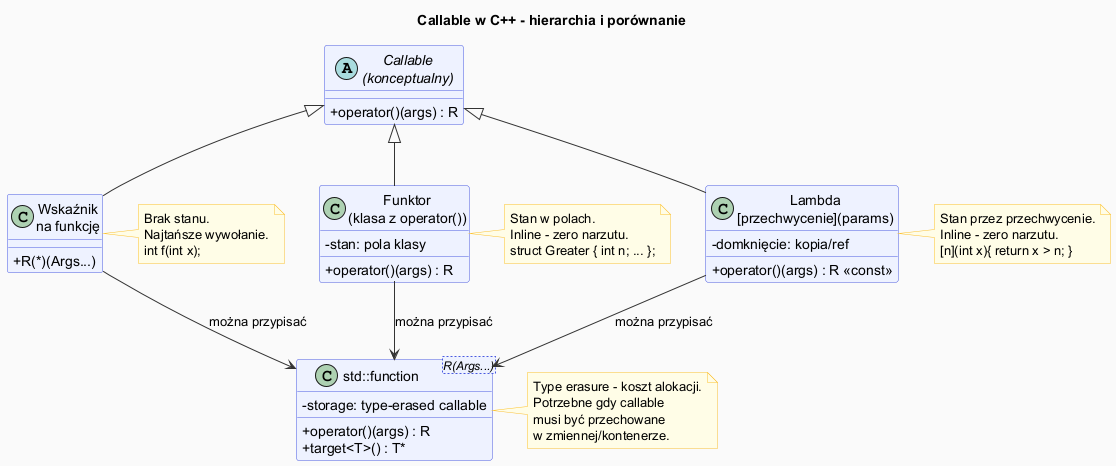

The diagram above was rendered by PlantUML. Its source (embedded in the PNG):
@startuml functors_diagram

skinparam classAttributeIconSize 0
skinparam backgroundColor #FAFAFA
skinparam shadowing false
skinparam class {
    BackgroundColor #EEF2FF
    BorderColor #4A5AE0
    ArrowColor #333
}
skinparam note {
    BackgroundColor #FFFDE7
    BorderColor #FBC02D
}

title Callable w C++ - hierarchia i porównanie

abstract class "Callable\n(konceptualny)" as callable {
    + operator()(args) : R
}

class "Wskaźnik\nna funkcję" as fptr {
    + R(*)(Args...)
}

class "Funktor\n(klasa z operator())" as functor {
    - stan: pola klasy
    + operator()(args) : R
}

class "Lambda\n[przechwycenie](params)" as lambda {
    - domknięcie: kopia/ref
    + operator()(args) : R <<const>>
}

class "std::function<R(Args...)>" as stdfunc {
    - storage: type-erased callable
    + operator()(args) : R
    + target<T>() : T*
}

callable <|-- fptr
callable <|-- functor
callable <|-- lambda
fptr --> stdfunc : można przypisać
functor --> stdfunc : można przypisać
lambda --> stdfunc : można przypisać

note right of fptr
  Brak stanu.
  Najtańsze wywołanie.
  int f(int x);
end note

note right of functor
  Stan w polach.
  Inline - zero narzutu.
  struct Greater { int n; ... };
end note

note right of lambda
  Stan przez przechwycenie.
  Inline - zero narzutu.
  [n](int x){ return x > n; }
end note

note right of stdfunc
  Type erasure - koszt alokacji.
  Potrzebne gdy callable
  musi być przechowane
  w zmiennej/kontenerze.
end note

@enduml